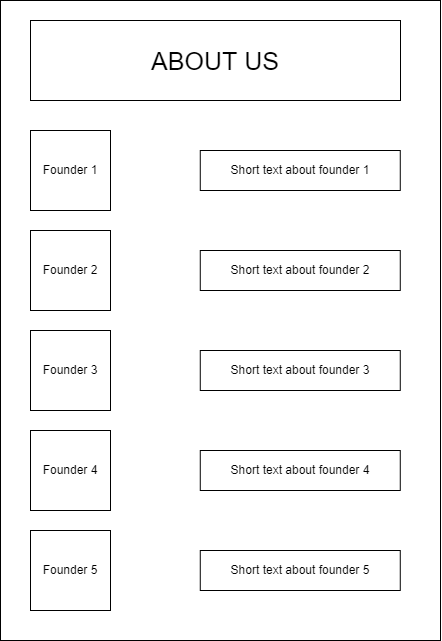

The diagram above was exported from draw.io. Its source (the exported page's mxGraphModel, read from the mxfile embedded in the PNG):
<mxGraphModel dx="903" dy="475" grid="1" gridSize="10" guides="1" tooltips="1" connect="1" arrows="1" fold="1" page="1" pageScale="1" pageWidth="850" pageHeight="1100" math="0" shadow="0">
  <root>
    <mxCell id="IM98kguOK5eK5zudPr47-0" />
    <mxCell id="IM98kguOK5eK5zudPr47-1" parent="IM98kguOK5eK5zudPr47-0" />
    <mxCell id="IM98kguOK5eK5zudPr47-2" value="" style="rounded=0;whiteSpace=wrap;html=1;" parent="IM98kguOK5eK5zudPr47-1" vertex="1">
      <mxGeometry x="210" y="50" width="440" height="640" as="geometry" />
    </mxCell>
    <mxCell id="gr_MGglRO6hGegU-3A3U-0" value="&lt;font style=&quot;font-size: 25px&quot;&gt;ABOUT US&lt;/font&gt;" style="rounded=0;whiteSpace=wrap;html=1;" vertex="1" parent="IM98kguOK5eK5zudPr47-1">
      <mxGeometry x="240" y="70" width="370" height="80" as="geometry" />
    </mxCell>
    <mxCell id="A7JXdJNxvxNir3r6hUQi-1" value="Founder 1" style="whiteSpace=wrap;html=1;aspect=fixed;fontSize=12;" vertex="1" parent="IM98kguOK5eK5zudPr47-1">
      <mxGeometry x="240" y="180" width="80" height="80" as="geometry" />
    </mxCell>
    <mxCell id="6oeJsceWV3D4VdfVID5Y-2" value="" style="endArrow=none;html=1;rounded=0;" edge="1" parent="IM98kguOK5eK5zudPr47-1">
      <mxGeometry width="50" height="50" relative="1" as="geometry">
        <mxPoint x="649.77" y="70" as="sourcePoint" />
        <mxPoint x="649.77" y="70" as="targetPoint" />
      </mxGeometry>
    </mxCell>
    <mxCell id="A7JXdJNxvxNir3r6hUQi-2" value="Founder 2" style="whiteSpace=wrap;html=1;aspect=fixed;fontSize=12;" vertex="1" parent="IM98kguOK5eK5zudPr47-1">
      <mxGeometry x="240" y="280" width="80" height="80" as="geometry" />
    </mxCell>
    <mxCell id="A7JXdJNxvxNir3r6hUQi-3" value="Founder 3" style="whiteSpace=wrap;html=1;aspect=fixed;fontSize=12;" vertex="1" parent="IM98kguOK5eK5zudPr47-1">
      <mxGeometry x="240" y="380" width="80" height="80" as="geometry" />
    </mxCell>
    <mxCell id="A7JXdJNxvxNir3r6hUQi-4" value="Founder 4" style="whiteSpace=wrap;html=1;aspect=fixed;fontSize=12;" vertex="1" parent="IM98kguOK5eK5zudPr47-1">
      <mxGeometry x="240" y="480" width="80" height="80" as="geometry" />
    </mxCell>
    <mxCell id="A7JXdJNxvxNir3r6hUQi-5" value="Founder 5" style="whiteSpace=wrap;html=1;aspect=fixed;fontSize=12;" vertex="1" parent="IM98kguOK5eK5zudPr47-1">
      <mxGeometry x="240" y="580" width="80" height="80" as="geometry" />
    </mxCell>
    <mxCell id="A7JXdJNxvxNir3r6hUQi-6" value="Short text about founder 1" style="rounded=0;whiteSpace=wrap;html=1;fontSize=12;" vertex="1" parent="IM98kguOK5eK5zudPr47-1">
      <mxGeometry x="409.77" y="200" width="200" height="40" as="geometry" />
    </mxCell>
    <mxCell id="A7JXdJNxvxNir3r6hUQi-7" value="Short text about founder 2" style="rounded=0;whiteSpace=wrap;html=1;fontSize=12;" vertex="1" parent="IM98kguOK5eK5zudPr47-1">
      <mxGeometry x="409.77" y="300" width="200" height="40" as="geometry" />
    </mxCell>
    <mxCell id="A7JXdJNxvxNir3r6hUQi-8" value="Short text about founder 3" style="rounded=0;whiteSpace=wrap;html=1;fontSize=12;" vertex="1" parent="IM98kguOK5eK5zudPr47-1">
      <mxGeometry x="409.77" y="400" width="200" height="40" as="geometry" />
    </mxCell>
    <mxCell id="A7JXdJNxvxNir3r6hUQi-9" value="Short text about founder 4" style="rounded=0;whiteSpace=wrap;html=1;fontSize=12;" vertex="1" parent="IM98kguOK5eK5zudPr47-1">
      <mxGeometry x="409.77" y="500" width="200" height="40" as="geometry" />
    </mxCell>
    <mxCell id="A7JXdJNxvxNir3r6hUQi-10" value="Short text about founder 5" style="rounded=0;whiteSpace=wrap;html=1;fontSize=12;" vertex="1" parent="IM98kguOK5eK5zudPr47-1">
      <mxGeometry x="409.77" y="600" width="200" height="40" as="geometry" />
    </mxCell>
  </root>
</mxGraphModel>